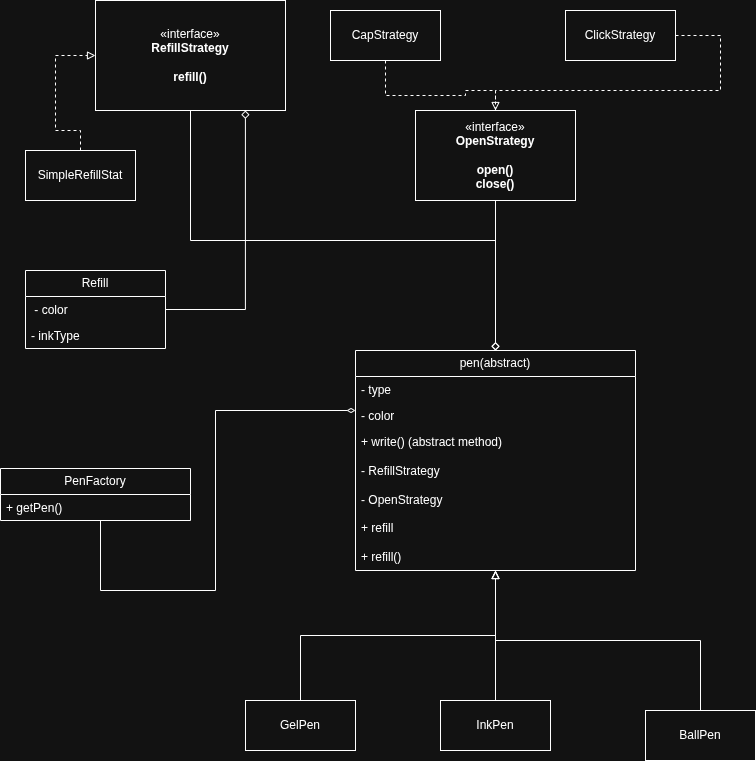

The diagram above was exported from draw.io. Its source (the exported page's mxGraphModel, read from the mxfile embedded in the PNG):
<mxGraphModel dx="1296" dy="830" grid="1" gridSize="10" guides="1" tooltips="1" connect="1" arrows="1" fold="1" page="1" pageScale="1" pageWidth="850" pageHeight="1100" math="0" shadow="0">
  <root>
    <mxCell id="0" />
    <mxCell id="1" parent="0" />
    <mxCell id="wxa-BJPuV8bRmCY0FeaW-1" parent="1" style="swimlane;fontStyle=0;childLayout=stackLayout;horizontal=1;startSize=26;fillColor=none;horizontalStack=0;resizeParent=1;resizeParentMax=0;resizeLast=0;collapsible=1;marginBottom=0;whiteSpace=wrap;html=1;" value="pen(abstract)" vertex="1">
      <mxGeometry height="220" width="280" x="380" y="380" as="geometry" />
    </mxCell>
    <mxCell id="wxa-BJPuV8bRmCY0FeaW-2" parent="wxa-BJPuV8bRmCY0FeaW-1" style="text;strokeColor=none;fillColor=none;align=left;verticalAlign=top;spacingLeft=4;spacingRight=4;overflow=hidden;rotatable=0;points=[[0,0.5],[1,0.5]];portConstraint=eastwest;whiteSpace=wrap;html=1;" value="- type" vertex="1">
      <mxGeometry height="26" width="280" y="26" as="geometry" />
    </mxCell>
    <mxCell id="wxa-BJPuV8bRmCY0FeaW-3" parent="wxa-BJPuV8bRmCY0FeaW-1" style="text;strokeColor=none;fillColor=none;align=left;verticalAlign=top;spacingLeft=4;spacingRight=4;overflow=hidden;rotatable=0;points=[[0,0.5],[1,0.5]];portConstraint=eastwest;whiteSpace=wrap;html=1;" value="- color" vertex="1">
      <mxGeometry height="26" width="280" y="52" as="geometry" />
    </mxCell>
    <mxCell id="wxa-BJPuV8bRmCY0FeaW-4" parent="wxa-BJPuV8bRmCY0FeaW-1" style="text;strokeColor=none;fillColor=none;align=left;verticalAlign=top;spacingLeft=4;spacingRight=4;overflow=hidden;rotatable=0;points=[[0,0.5],[1,0.5]];portConstraint=eastwest;whiteSpace=wrap;html=1;" value="+ write() (abstract method)&lt;div&gt;&lt;br&gt;&lt;/div&gt;&lt;div&gt;- RefillStrategy&lt;/div&gt;&lt;div&gt;&lt;br&gt;&lt;/div&gt;&lt;div&gt;- OpenStrategy&lt;/div&gt;&lt;div&gt;&lt;br&gt;&lt;/div&gt;&lt;div&gt;+ refill&lt;/div&gt;&lt;div&gt;&lt;br&gt;&lt;/div&gt;&lt;div&gt;+ refill()&lt;/div&gt;" vertex="1">
      <mxGeometry height="142" width="280" y="78" as="geometry" />
    </mxCell>
    <mxCell id="wxa-BJPuV8bRmCY0FeaW-59" edge="1" parent="1" source="wxa-BJPuV8bRmCY0FeaW-5" style="edgeStyle=orthogonalEdgeStyle;rounded=0;orthogonalLoop=1;jettySize=auto;html=1;endArrow=diamond;endFill=0;" target="wxa-BJPuV8bRmCY0FeaW-1">
      <mxGeometry relative="1" as="geometry">
        <Array as="points">
          <mxPoint x="520" y="270" />
        </Array>
      </mxGeometry>
    </mxCell>
    <mxCell id="wxa-BJPuV8bRmCY0FeaW-5" parent="1" style="html=1;whiteSpace=wrap;" value="«interface»&lt;br&gt;&lt;b&gt;RefillStrategy&lt;/b&gt;&lt;div&gt;&lt;b&gt;&lt;br&gt;&lt;/b&gt;&lt;/div&gt;&lt;div&gt;&lt;b&gt;refill()&lt;/b&gt;&lt;/div&gt;" vertex="1">
      <mxGeometry height="110" width="190" x="120" y="30" as="geometry" />
    </mxCell>
    <mxCell id="wxa-BJPuV8bRmCY0FeaW-58" edge="1" parent="1" source="wxa-BJPuV8bRmCY0FeaW-6" style="edgeStyle=orthogonalEdgeStyle;rounded=0;orthogonalLoop=1;jettySize=auto;html=1;endArrow=diamond;endFill=0;" target="wxa-BJPuV8bRmCY0FeaW-1">
      <mxGeometry relative="1" as="geometry" />
    </mxCell>
    <mxCell id="wxa-BJPuV8bRmCY0FeaW-6" parent="1" style="html=1;whiteSpace=wrap;" value="«interface»&lt;br&gt;&lt;b&gt;OpenStrategy&lt;/b&gt;&lt;div&gt;&lt;b&gt;&lt;br&gt;&lt;/b&gt;&lt;/div&gt;&lt;div&gt;&lt;b&gt;open()&lt;/b&gt;&lt;/div&gt;&lt;div&gt;&lt;b&gt;close()&lt;/b&gt;&lt;/div&gt;" vertex="1">
      <mxGeometry height="90" width="160" x="440" y="140" as="geometry" />
    </mxCell>
    <mxCell id="wxa-BJPuV8bRmCY0FeaW-32" parent="1" style="swimlane;fontStyle=0;childLayout=stackLayout;horizontal=1;startSize=26;fillColor=none;horizontalStack=0;resizeParent=1;resizeParentMax=0;resizeLast=0;collapsible=1;marginBottom=0;whiteSpace=wrap;html=1;" value="PenFactory" vertex="1">
      <mxGeometry height="52" width="190" x="25" y="498" as="geometry" />
    </mxCell>
    <mxCell id="wxa-BJPuV8bRmCY0FeaW-33" parent="wxa-BJPuV8bRmCY0FeaW-32" style="text;strokeColor=none;fillColor=none;align=left;verticalAlign=top;spacingLeft=4;spacingRight=4;overflow=hidden;rotatable=0;points=[[0,0.5],[1,0.5]];portConstraint=eastwest;whiteSpace=wrap;html=1;" value="+ getPen()" vertex="1">
      <mxGeometry height="26" width="190" y="26" as="geometry" />
    </mxCell>
    <mxCell id="wxa-BJPuV8bRmCY0FeaW-57" edge="1" parent="1" source="wxa-BJPuV8bRmCY0FeaW-40" style="edgeStyle=orthogonalEdgeStyle;rounded=0;orthogonalLoop=1;jettySize=auto;html=1;entryX=0;entryY=0.5;entryDx=0;entryDy=0;endArrow=block;endFill=0;dashed=1;" target="wxa-BJPuV8bRmCY0FeaW-5">
      <mxGeometry relative="1" as="geometry">
        <Array as="points">
          <mxPoint x="105" y="160" />
          <mxPoint x="80" y="160" />
          <mxPoint x="80" y="85" />
        </Array>
      </mxGeometry>
    </mxCell>
    <mxCell id="wxa-BJPuV8bRmCY0FeaW-40" parent="1" style="html=1;whiteSpace=wrap;" value="SimpleRefillStat" vertex="1">
      <mxGeometry height="50" width="110" x="50" y="180" as="geometry" />
    </mxCell>
    <mxCell id="wxa-BJPuV8bRmCY0FeaW-41" parent="1" style="html=1;whiteSpace=wrap;" value="CapStrategy" vertex="1">
      <mxGeometry height="50" width="110" x="355" y="40" as="geometry" />
    </mxCell>
    <mxCell id="wxa-BJPuV8bRmCY0FeaW-56" edge="1" parent="1" source="wxa-BJPuV8bRmCY0FeaW-42" style="edgeStyle=orthogonalEdgeStyle;rounded=0;orthogonalLoop=1;jettySize=auto;html=1;endArrow=none;endFill=0;dashed=1;">
      <mxGeometry relative="1" as="geometry">
        <Array as="points">
          <mxPoint x="745" y="120" />
          <mxPoint x="520" y="120" />
        </Array>
        <mxPoint x="520" y="140" as="targetPoint" />
      </mxGeometry>
    </mxCell>
    <mxCell id="wxa-BJPuV8bRmCY0FeaW-42" parent="1" style="html=1;whiteSpace=wrap;" value="ClickStrategy" vertex="1">
      <mxGeometry height="50" width="110" x="590" y="40" as="geometry" />
    </mxCell>
    <mxCell id="wxa-BJPuV8bRmCY0FeaW-50" edge="1" parent="1" source="wxa-BJPuV8bRmCY0FeaW-43" style="edgeStyle=orthogonalEdgeStyle;rounded=0;orthogonalLoop=1;jettySize=auto;html=1;exitX=0.5;exitY=0;exitDx=0;exitDy=0;endArrow=block;endFill=0;" target="wxa-BJPuV8bRmCY0FeaW-1">
      <mxGeometry relative="1" as="geometry" />
    </mxCell>
    <mxCell id="wxa-BJPuV8bRmCY0FeaW-43" parent="1" style="html=1;whiteSpace=wrap;" value="BallPen" vertex="1">
      <mxGeometry height="50" width="110" x="670" y="740" as="geometry" />
    </mxCell>
    <mxCell id="wxa-BJPuV8bRmCY0FeaW-44" parent="1" style="html=1;whiteSpace=wrap;" value="InkPen" vertex="1">
      <mxGeometry height="50" width="110" x="465" y="730" as="geometry" />
    </mxCell>
    <mxCell id="wxa-BJPuV8bRmCY0FeaW-47" edge="1" parent="1" source="wxa-BJPuV8bRmCY0FeaW-45" style="edgeStyle=orthogonalEdgeStyle;rounded=0;orthogonalLoop=1;jettySize=auto;html=1;endArrow=block;endFill=0;" target="wxa-BJPuV8bRmCY0FeaW-1">
      <mxGeometry relative="1" as="geometry">
        <mxPoint x="360" y="470" as="targetPoint" />
      </mxGeometry>
    </mxCell>
    <mxCell id="wxa-BJPuV8bRmCY0FeaW-45" parent="1" style="html=1;whiteSpace=wrap;" value="GelPen" vertex="1">
      <mxGeometry height="50" width="110" x="270" y="730" as="geometry" />
    </mxCell>
    <mxCell id="wxa-BJPuV8bRmCY0FeaW-46" edge="1" parent="1" source="wxa-BJPuV8bRmCY0FeaW-44" style="edgeStyle=orthogonalEdgeStyle;rounded=0;orthogonalLoop=1;jettySize=auto;html=1;entryX=0.5;entryY=1;entryDx=0;entryDy=0;entryPerimeter=0;endArrow=block;endFill=0;" target="wxa-BJPuV8bRmCY0FeaW-4">
      <mxGeometry relative="1" as="geometry" />
    </mxCell>
    <mxCell id="wxa-BJPuV8bRmCY0FeaW-55" edge="1" parent="1" source="wxa-BJPuV8bRmCY0FeaW-41" style="edgeStyle=orthogonalEdgeStyle;rounded=0;orthogonalLoop=1;jettySize=auto;html=1;entryX=0.5;entryY=0;entryDx=0;entryDy=0;dashed=1;endArrow=block;endFill=0;" target="wxa-BJPuV8bRmCY0FeaW-6">
      <mxGeometry relative="1" as="geometry">
        <Array as="points">
          <mxPoint x="490" y="125" />
          <mxPoint x="490" y="120" />
          <mxPoint x="520" y="120" />
        </Array>
      </mxGeometry>
    </mxCell>
    <mxCell id="wxa-BJPuV8bRmCY0FeaW-61" edge="1" parent="1" source="wxa-BJPuV8bRmCY0FeaW-32" style="edgeStyle=orthogonalEdgeStyle;rounded=0;orthogonalLoop=1;jettySize=auto;html=1;endArrow=diamondThin;endFill=0;" target="wxa-BJPuV8bRmCY0FeaW-1">
      <mxGeometry relative="1" as="geometry">
        <Array as="points">
          <mxPoint x="125" y="620" />
          <mxPoint x="240" y="620" />
          <mxPoint x="240" y="440" />
        </Array>
      </mxGeometry>
    </mxCell>
    <mxCell id="wxa-BJPuV8bRmCY0FeaW-66" parent="1" style="swimlane;fontStyle=0;childLayout=stackLayout;horizontal=1;startSize=26;fillColor=none;horizontalStack=0;resizeParent=1;resizeParentMax=0;resizeLast=0;collapsible=1;marginBottom=0;whiteSpace=wrap;html=1;" value="Refill" vertex="1">
      <mxGeometry height="78" width="140" x="50" y="300" as="geometry" />
    </mxCell>
    <mxCell id="wxa-BJPuV8bRmCY0FeaW-67" parent="wxa-BJPuV8bRmCY0FeaW-66" style="text;strokeColor=none;fillColor=none;align=left;verticalAlign=top;spacingLeft=4;spacingRight=4;overflow=hidden;rotatable=0;points=[[0,0.5],[1,0.5]];portConstraint=eastwest;whiteSpace=wrap;html=1;" value="&amp;nbsp;- color" vertex="1">
      <mxGeometry height="26" width="140" y="26" as="geometry" />
    </mxCell>
    <mxCell id="wxa-BJPuV8bRmCY0FeaW-68" parent="wxa-BJPuV8bRmCY0FeaW-66" style="text;strokeColor=none;fillColor=none;align=left;verticalAlign=top;spacingLeft=4;spacingRight=4;overflow=hidden;rotatable=0;points=[[0,0.5],[1,0.5]];portConstraint=eastwest;whiteSpace=wrap;html=1;" value="- inkType" vertex="1">
      <mxGeometry height="26" width="140" y="52" as="geometry" />
    </mxCell>
    <mxCell id="wxa-BJPuV8bRmCY0FeaW-70" edge="1" parent="1" source="wxa-BJPuV8bRmCY0FeaW-67" style="edgeStyle=orthogonalEdgeStyle;rounded=0;orthogonalLoop=1;jettySize=auto;html=1;exitX=1;exitY=0.5;exitDx=0;exitDy=0;entryX=0.789;entryY=1;entryDx=0;entryDy=0;entryPerimeter=0;endArrow=diamond;endFill=0;" target="wxa-BJPuV8bRmCY0FeaW-5">
      <mxGeometry relative="1" as="geometry" />
    </mxCell>
  </root>
</mxGraphModel>